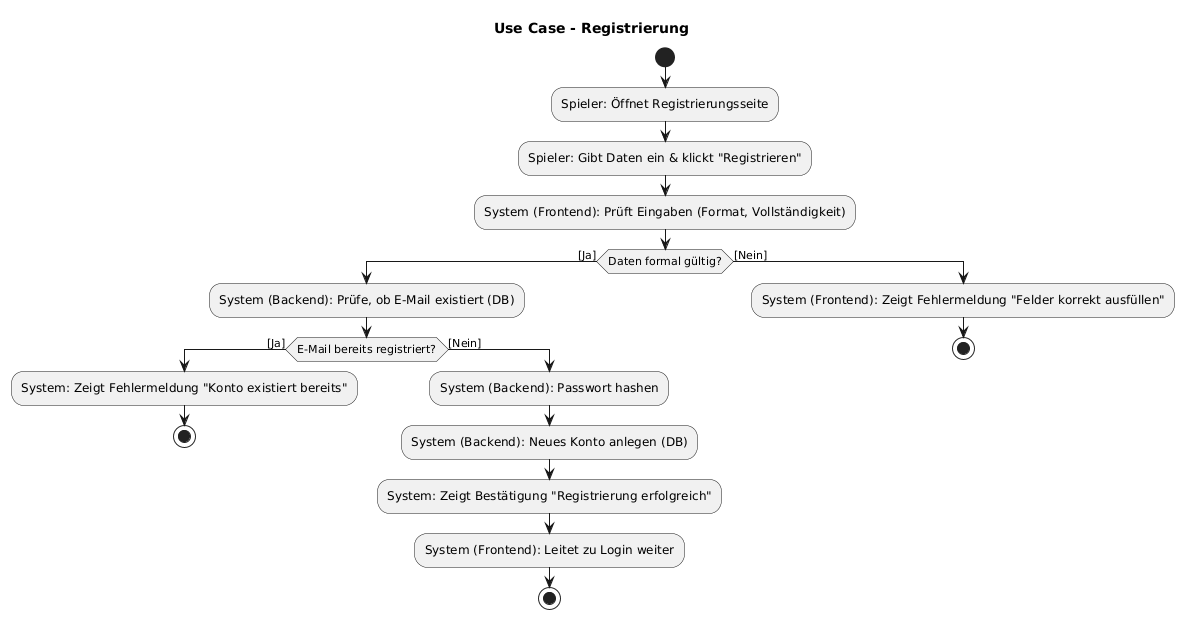

The diagram above was rendered by PlantUML. Its source (embedded in the PNG):
@startuml
' Titel: Aktivitätsdiagramm für Use Case - Registrierung
title Use Case - Registrierung

start

:Spieler: Öffnet Registrierungsseite;
:Spieler: Gibt Daten ein & klickt "Registrieren";

:System (Frontend): Prüft Eingaben (Format, Vollständigkeit);

if (Daten formal gültig?) then ([Ja])
:System (Backend): Prüfe, ob E-Mail existiert (DB);

if (E-Mail bereits registriert?) then ([Ja])
    :System: Zeigt Fehlermeldung "Konto existiert bereits";
    stop
else ([Nein])
    :System (Backend): Passwort hashen;
    :System (Backend): Neues Konto anlegen (DB);
    :System: Zeigt Bestätigung "Registrierung erfolgreich";
    :System (Frontend): Leitet zu Login weiter;
    stop
endif


else ([Nein])
:System (Frontend): Zeigt Fehlermeldung "Felder korrekt ausfüllen";
stop
endif
@enduml